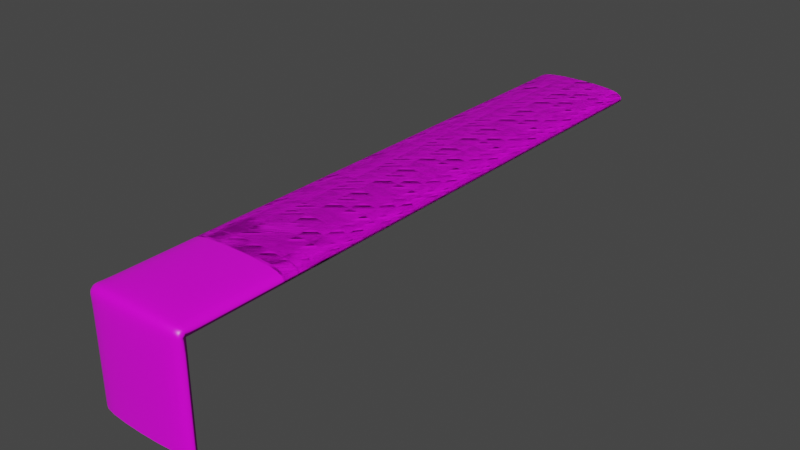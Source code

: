 # Source: WaterStreamWaterfall.blend  (saved by Blender 2.92.15; exported with 4.5.12 LTS)
import bpy
from mathutils import Matrix  # noqa: F401  (used for matrix-valued properties, if any)

bpy.ops.wm.read_factory_settings(use_empty=True)
scene = bpy.context.scene
scene.name = 'Scene'

# ---- collections
col_collection = bpy.data.collections.new('Collection'); scene.collection.children.link(col_collection)

# ---- images (referenced by path relative to the original .blend; pixels are not part of the script)
import os
ASSET_DIR = os.environ.get("B2B_ASSET_DIR", "")  # directory of the original .blend (textures are referenced by path, not embedded)
HERE = os.path.dirname(os.path.abspath(__file__))  # packed textures are extracted next to this script under _unpacked/

def load_image(name, relpath, width, height, colorspace="sRGB"):
    """Load a texture the original file referenced (path relative to the .blend, or extracted next to this script)."""
    p = next((c for c in (os.path.join(HERE, relpath), os.path.join(ASSET_DIR, relpath)) if relpath and os.path.exists(c)), "")
    if p:
        img = bpy.data.images.load(p, check_existing=True)
        img.name = name
    else:  # same state as the original file: an image datablock whose file is absent (Cycles renders it pink)
        img = bpy.data.images.new(name, width, height)
        img.source = "FILE"
        img.filepath = "//" + (relpath or name)
    img.colorspace_settings.name = colorspace
    return img
img_untitled = load_image('Untitled', '', 1024, 1024, 'sRGB')

# ---- materials (node trees are filled in below, after node groups)
mat_waterfall = bpy.data.materials.new('WaterFall')
mat_waterfall.alpha_threshold = 0.0
mat_waterfall.use_transparent_shadow = False
mat_waterfall.line_color = (0.0, 0.0, 0.0, 1.0)

# ---- material node trees
mat_waterfall.use_nodes = True; mat_waterfall.node_tree.nodes.clear()
_N = mat_waterfall.node_tree.nodes; _L = mat_waterfall.node_tree.links
n0 = _N.new('ShaderNodeOutputMaterial'); n0.name = 'Material Output'; n0.location = (300, 300)
n1 = _N.new('ShaderNodeBsdfPrincipled'); n1.name = 'Principled BSDF'; n1.location = (10, 300)
n1.distribution = 'GGX'
n1.subsurface_method = 'BURLEY'
n1.inputs[2].default_value = 0.4
n1.inputs[3].default_value = 1.45
n1.inputs[27].default_value = (0.0, 0.0, 0.0, 1.0)
n1.inputs[28].default_value = 1.0
n2 = _N.new('ShaderNodeTexImage'); n2.name = 'Image Texture'; n2.location = (-280, 280)
n2.image = img_untitled
_L.new(n1.outputs[0], n0.inputs[0])
_L.new(n2.outputs[0], n1.inputs[0])
n0.is_active_output = True

# ---- world
world_world = bpy.data.worlds.new('World'); scene.world = world_world
world_world.use_nodes = True; world_world.node_tree.nodes.clear()
_N = world_world.node_tree.nodes; _L = world_world.node_tree.links
n0 = _N.new('ShaderNodeOutputWorld'); n0.name = 'World Output'; n0.location = (300, 300)
n1 = _N.new('ShaderNodeBackground'); n1.name = 'Background'; n1.location = (10, 300)
n1.inputs[0].default_value = (0.05088, 0.05088, 0.05088, 1.0)
_L.new(n1.outputs[0], n0.inputs[0])
n0.is_active_output = True
world_world.color = (0.05088, 0.05088, 0.05088)
world_world.use_sun_shadow = False
world_world.sun_shadow_jitter_overblur = 0.0

# ---- meshes
me_cube = bpy.data.meshes.new('Cube')
me_cube.from_pydata([(4.286, 0.0, 1.0), (4.286, 10.5, 1.0), (4.286, -8.0, 1.0), (4.286, -8.0, 0.0), (-4.286, 0.0, 1.0), (-4.286, 10.5, 1.0), (-4.286, -8.0, 1.0), (-4.286, -8.0, 0.0), (-4.286, -9.0, 0.0), (4.286, -9.0, 0.0), (-4.286, -8.0, -8.476), (-4.286, -9.0, -8.476), (4.286, -9.0, -8.476), (4.286, -8.0, -8.476), (-4.286, -8.664, 0.701), (4.286, -8.664, 0.701), (-4.286, -4.0, 0.0), (4.286, -4.0, 1.0), (-4.286, -4.0, 1.0), (4.286, -4.0, 0.0), (-4.286, -9.0, -3.836), (4.286, -9.0, -3.836), (4.286, -8.0, -3.836), (-4.286, -8.0, -3.836), (-4.286, 10.5, 0.0), (4.286, 0.0, 0.0), (4.286, 10.5, 0.0), (-4.286, 0.0, 0.0), (-4.286, 21.0, 1.0), (-4.286, 15.75, 1.0), (4.286, 15.75, 0.0), (-4.286, 15.75, 0.0), (4.286, 15.75, 1.0), (4.286, 5.25, 1.0), (-4.286, 5.25, 0.0), (4.286, 5.25, 0.0), (-4.286, 5.25, 1.0), (4.286, 21.0, 1.0), (4.286, 31.5, 1.0), (-4.286, 31.5, 1.0), (-4.286, 31.5, 0.0), (4.286, 21.0, 0.0), (4.286, 31.5, 0.0), (-4.286, 21.0, 0.0), (4.286, 42.0, 1.0), (4.286, 42.0, 0.0), (-4.286, 42.0, 1.0), (-4.286, 42.0, 0.0), (-4.286, 36.75, 1.0), (4.286, 36.75, 0.0), (-4.286, 36.75, 0.0), (4.286, 36.75, 1.0), (4.286, 26.25, 1.0), (-4.286, 26.25, 0.0), (4.286, 26.25, 0.0), (-4.286, 26.25, 1.0)], [], [(17, 18, 6, 2), (14, 7, 8), (16, 18, 4, 27), (19, 17, 2, 3), (3, 2, 15), (21, 20, 11, 12), (19, 3, 7, 16), (15, 14, 8, 9), (3, 15, 9), (2, 6, 14, 15), (20, 23, 10, 11), (22, 21, 12, 13), (22, 13, 10, 23), (6, 7, 14), (25, 19, 16, 27), (25, 0, 17, 19), (7, 6, 18, 16), (0, 4, 18, 17), (3, 22, 23, 7), (3, 9, 21, 22), (8, 7, 23, 20), (9, 8, 20, 21), (29, 32, 37, 28), (32, 30, 41, 37), (30, 31, 43, 41), (31, 29, 28, 43), (34, 36, 5, 24), (35, 34, 24, 26), (33, 35, 26, 1), (36, 33, 1, 5), (24, 5, 29, 31), (26, 24, 31, 30), (1, 26, 30, 32), (5, 1, 32, 29), (4, 0, 33, 36), (0, 25, 35, 33), (25, 27, 34, 35), (27, 4, 36, 34), (48, 51, 44, 46), (51, 49, 45, 44), (49, 50, 47, 45), (50, 48, 46, 47), (53, 55, 39, 40), (54, 53, 40, 42), (52, 54, 42, 38), (55, 52, 38, 39), (40, 39, 48, 50), (42, 40, 50, 49), (38, 42, 49, 51), (39, 38, 51, 48), (28, 37, 52, 55), (37, 41, 54, 52), (41, 43, 53, 54), (43, 28, 55, 53)])
me_cube.polygons.foreach_set('use_smooth', [True] * 54)
_k = {(7, 16): 1.0, (26, 30): 1.0, (3, 7): 1.0, (3, 22): 1.0, (10, 23): 1.0, (3, 19): 1.0, (13, 22): 1.0, (7, 23): 1.0, (24, 34): 1.0, (26, 35): 1.0, (19, 25): 1.0, (16, 27): 1.0, (24, 31): 1.0, (27, 34): 1.0, (25, 35): 1.0, (42, 49): 1.0, (40, 53): 1.0, (42, 54): 1.0, (45, 49): 1.0, (47, 50): 1.0, (40, 50): 1.0, (43, 53): 1.0, (41, 54): 1.0, (30, 41): 1.0, (31, 43): 1.0}
me_cube.attributes.new('crease_edge', 'FLOAT', 'EDGE').data.foreach_set('value', [_k.get((min(e.vertices), max(e.vertices)), 0.0) for e in me_cube.edges])
_uv = me_cube.uv_layers.new(name='UVMap')
_uv.uv.foreach_set('vector', [0.5, 0.796, 0.09457, 0.796, 0.09457, 0.6688, 0.5001, 0.6688, 0.09457, 0.6259, 7.087e-08, 0.6259, 0.09457, 0.5971, 8.941e-08, 0.796, 0.09457, 0.796, 0.09457, 1.0, 8.205e-08, 1.0, 0.5946, 0.796, 0.5, 0.796, 0.5001, 0.6688, 0.5946, 0.6259, 0.5946, 0.6259, 0.5001, 0.6688, 0.4999, 0.6259, 0.4996, 0.5357, 0.09457, 0.5357, 0.09457, 0.4911, 0.4993, 0.4911, 0.5946, 0.796, 0.5946, 0.6259, 1.0, 0.6259, 1.0, 0.796, 0.4999, 0.6259, 0.09457, 0.6259, 0.09457, 0.5971, 0.4998, 0.5971, 0.5946, 0.6259, 0.4999, 0.6259, 0.4998, 0.5971, 0.5001, 0.6688, 0.09457, 0.6688, 0.09457, 0.6259, 0.4999, 0.6259, 0.09457, 0.5357, 1.192e-07, 0.5357, 1.566e-07, 0.4911, 0.09457, 0.4911, 0.5946, 0.5357, 0.4996, 0.5357, 0.4993, 0.4911, 0.5946, 0.4911, 0.5946, 0.5357, 0.5946, 0.4911, 1.0, 0.4911, 1.0, 0.5357, 0.09457, 0.6688, 7.087e-08, 0.6259, 0.09457, 0.6259, 0.5946, 1.0, 0.5946, 0.796, 1.0, 0.796, 1.0, 1.0, 0.5946, 1.0, 0.5, 1.0, 0.5, 0.796, 0.5946, 0.796, 7.087e-08, 0.6259, 0.09457, 0.6688, 0.09457, 0.796, 8.941e-08, 0.796, 0.5, 1.0, 0.09457, 1.0, 0.09457, 0.796, 0.5, 0.796, 0.5946, 0.6259, 0.5946, 0.5357, 1.0, 0.5357, 1.0, 0.6259, 0.5946, 0.6259, 0.4998, 0.5971, 0.4996, 0.5357, 0.5946, 0.5357, 0.09457, 0.5971, 7.087e-08, 0.6259, 1.192e-07, 0.5357, 0.09457, 0.5357, 0.4998, 0.5971, 0.09457, 0.5971, 0.09457, 0.5357, 0.4996, 0.5357, 0.09457, 0.75, 0.5, 0.75, 0.5, 1.0, 0.09457, 1.0, 0.5, 0.75, 0.5946, 0.75, 0.5946, 1.0, 0.5, 1.0, 0.5946, 0.75, 1.0, 0.75, 1.0, 1.0, 0.5946, 1.0, 8.205e-08, 0.75, 0.09457, 0.75, 0.09457, 1.0, 8.205e-08, 1.0, 8.205e-08, 0.25, 0.09457, 0.25, 0.09457, 0.5, 8.205e-08, 0.5, 0.5946, 0.25, 1.0, 0.25, 1.0, 0.5, 0.5946, 0.5, 0.5, 0.25, 0.5946, 0.25, 0.5946, 0.5, 0.5, 0.5, 0.09457, 0.25, 0.5, 0.25, 0.5, 0.5, 0.09457, 0.5, 8.205e-08, 0.5, 0.09457, 0.5, 0.09457, 0.75, 8.205e-08, 0.75, 0.5946, 0.5, 1.0, 0.5, 1.0, 0.75, 0.5946, 0.75, 0.5, 0.5, 0.5946, 0.5, 0.5946, 0.75, 0.5, 0.75, 0.09457, 0.5, 0.5, 0.5, 0.5, 0.75, 0.09457, 0.75, 0.09457, 2.836e-07, 0.5, 0.0, 0.5, 0.25, 0.09457, 0.25, 0.5, 0.0, 0.5946, 6.302e-08, 0.5946, 0.25, 0.5, 0.25, 0.5946, 6.302e-08, 1.0, 1.891e-07, 1.0, 0.25, 0.5946, 0.25, 8.205e-08, 4.172e-07, 0.09457, 2.836e-07, 0.09457, 0.25, 8.205e-08, 0.25, 0.09457, 0.75, 0.5, 0.75, 0.5, 1.0, 0.09457, 1.0, 0.5, 0.75, 0.5946, 0.75, 0.5946, 1.0, 0.5, 1.0, 0.5946, 0.75, 1.0, 0.75, 1.0, 1.0, 0.5946, 1.0, 8.205e-08, 0.75, 0.09457, 0.75, 0.09457, 1.0, 8.205e-08, 1.0, 8.205e-08, 0.25, 0.09457, 0.25, 0.09457, 0.5, 8.205e-08, 0.5, 0.5946, 0.25, 1.0, 0.25, 1.0, 0.5, 0.5946, 0.5, 0.5, 0.25, 0.5946, 0.25, 0.5946, 0.5, 0.5, 0.5, 0.09457, 0.25, 0.5, 0.25, 0.5, 0.5, 0.09457, 0.5, 8.205e-08, 0.5, 0.09457, 0.5, 0.09457, 0.75, 8.205e-08, 0.75, 0.5946, 0.5, 1.0, 0.5, 1.0, 0.75, 0.5946, 0.75, 0.5, 0.5, 0.5946, 0.5, 0.5946, 0.75, 0.5, 0.75, 0.09457, 0.5, 0.5, 0.5, 0.5, 0.75, 0.09457, 0.75, 0.09457, 2.836e-07, 0.5, 0.0, 0.5, 0.25, 0.09457, 0.25, 0.5, 0.0, 0.5946, 6.302e-08, 0.5946, 0.25, 0.5, 0.25, 0.5946, 6.302e-08, 1.0, 1.891e-07, 1.0, 0.25, 0.5946, 0.25, 8.205e-08, 4.172e-07, 0.09457, 2.836e-07, 0.09457, 0.25, 8.205e-08, 0.25])
_ca = me_cube.color_attributes.new('Col', 'BYTE_COLOR', 'CORNER')
_ca.data.foreach_set('color', [0.0, 0.0, 0.0, 1.0, 0.0, 0.0, 0.0, 1.0, 0.0, 0.0, 0.0, 1.0, 0.0, 0.0, 0.0, 1.0, 0.0, 0.0, 0.0, 1.0, 0.0, 0.0, 0.0, 1.0, 0.0, 0.0, 0.0, 1.0, 0.0, 0.0, 0.0, 1.0, 0.0, 0.0, 0.0, 1.0, 0.0, 0.0, 0.0, 1.0, 0.0, 0.0, 0.0, 1.0, 0.0, 0.0, 0.0, 1.0, 0.0, 0.0, 0.0, 1.0, 0.0, 0.0, 0.0, 1.0, 0.0, 0.0, 0.0, 1.0, 0.0, 0.0, 0.0, 1.0, 0.0, 0.0, 0.0, 1.0, 0.0, 0.0, 0.0, 1.0, 0.2159, 0.0, 0.0, 1.0, 0.2159, 0.0, 0.0, 1.0, 1.0, 0.0, 0.0, 1.0, 1.0, 0.0, 0.0, 1.0, 0.0, 0.0, 0.0, 1.0, 0.0, 0.0, 0.0, 1.0, 0.0, 0.0, 0.0, 1.0, 0.0, 0.0, 0.0, 1.0, 0.0, 0.0, 0.0, 1.0, 0.0, 0.0, 0.0, 1.0, 0.0, 0.0, 0.0, 1.0, 0.0, 0.0, 0.0, 1.0, 0.0, 0.0, 0.0, 1.0, 0.0, 0.0, 0.0, 1.0, 0.0, 0.0, 0.0, 1.0, 0.0, 0.0, 0.0, 1.0, 0.0, 0.0, 0.0, 1.0, 0.0, 0.0, 0.0, 1.0, 0.0, 0.0, 0.0, 1.0, 0.2159, 0.0, 0.0, 1.0, 0.2159, 0.0, 0.0, 1.0, 1.0, 0.0, 0.0, 1.0, 1.0, 0.0, 0.0, 1.0, 0.2159, 0.0, 0.0, 1.0, 0.2159, 0.0, 0.0, 1.0, 1.0, 0.0, 0.0, 1.0, 1.0, 0.0, 0.0, 1.0, 0.2159, 0.0, 0.0, 1.0, 1.0, 0.0, 0.0, 1.0, 1.0, 0.0, 0.0, 1.0, 0.2159, 0.0, 0.0, 1.0, 0.0, 0.0, 0.0, 1.0, 0.0, 0.0, 0.0, 1.0, 0.0, 0.0, 0.0, 1.0, 0.0, 0.0, 0.0, 1.0, 0.0, 0.0, 0.0, 1.0, 0.0, 0.0, 0.0, 1.0, 0.0, 0.0, 0.0, 1.0, 0.0, 0.0, 0.0, 1.0, 0.0, 0.0, 0.0, 1.0, 0.0, 0.0, 0.0, 1.0, 0.0, 0.0, 0.0, 1.0, 0.0, 0.0, 0.0, 1.0, 0.0, 0.0, 0.0, 1.0, 0.0, 0.0, 0.0, 1.0, 0.0, 0.0, 0.0, 1.0, 0.0, 0.0, 0.0, 1.0, 0.0, 0.0, 0.0, 1.0, 0.0, 0.0, 0.0, 1.0, 0.0, 0.0, 0.0, 1.0, 0.0, 0.0, 0.0, 1.0, 0.2159, 0.0, 0.0, 1.0, 0.2159, 0.0, 0.0, 1.0, 0.0, 0.0, 0.0, 1.0, 0.0, 0.0, 0.0, 1.0, 0.0, 0.0, 0.0, 1.0, 0.2159, 0.0, 0.0, 1.0, 0.2159, 0.0, 0.0, 1.0, 0.0, 0.0, 0.0, 1.0, 0.0, 0.0, 0.0, 1.0, 0.2159, 0.0, 0.0, 1.0, 0.2159, 0.0, 0.0, 1.0, 0.0, 0.0, 0.0, 1.0, 0.0, 0.0, 0.0, 1.0, 0.2159, 0.0, 0.0, 1.0, 0.2159, 0.0, 0.0, 1.0, 0.0, 0.0, 0.0, 1.0, 0.0, 0.0, 0.0, 1.0, 0.0, 0.0, 0.0, 1.0, 0.0, 0.0, 0.0, 1.0, 0.0, 0.0, 0.0, 1.0, 0.0, 0.0, 0.0, 1.0, 0.0, 0.0, 0.0, 1.0, 0.0, 0.0, 0.0, 1.0, 0.0, 0.0, 0.0, 1.0, 0.0, 0.0, 0.0, 1.0, 0.0, 0.0, 0.0, 1.0, 0.0, 0.0, 0.0, 1.0, 0.0, 0.0, 0.0, 1.0, 0.0, 0.0, 0.0, 1.0, 0.0, 0.0, 0.0, 1.0, 0.0, 0.0, 0.0, 1.0, 0.0, 0.0, 0.0, 1.0, 0.0, 0.0, 0.0, 1.0, 0.0, 0.0, 0.0, 1.0, 0.0, 0.0, 0.0, 1.0, 0.0, 0.0, 0.0, 1.0, 0.0, 0.0, 0.0, 1.0, 0.0, 0.0, 0.0, 1.0, 0.0, 0.0, 0.0, 1.0, 0.0, 0.0, 0.0, 1.0, 0.0, 0.0, 0.0, 1.0, 0.0, 0.0, 0.0, 1.0, 0.0, 0.0, 0.0, 1.0, 0.0, 0.0, 0.0, 1.0, 0.0, 0.0, 0.0, 1.0, 0.0, 0.0, 0.0, 1.0, 0.0, 0.0, 0.0, 1.0, 0.0, 0.0, 0.0, 1.0, 0.0, 0.0, 0.0, 1.0, 0.0, 0.0, 0.0, 1.0, 0.0, 0.0, 0.0, 1.0, 0.0, 0.0, 0.0, 1.0, 0.0, 0.0, 0.0, 1.0, 0.0, 0.0, 0.0, 1.0, 0.0, 0.0, 0.0, 1.0, 0.0, 0.0, 0.0, 1.0, 0.0, 0.0, 0.0, 1.0, 0.0, 0.0, 0.0, 1.0, 0.0, 0.0, 0.0, 1.0, 0.0, 0.0, 0.0, 1.0, 0.0, 0.0, 0.0, 1.0, 0.0, 0.0, 0.0, 1.0, 0.0, 0.0, 0.0, 1.0, 0.0, 0.0, 0.0, 1.0, 0.0, 0.0, 0.0, 1.0, 0.0, 0.0, 0.0, 1.0, 0.0, 0.0, 0.0, 1.0, 0.0, 0.0, 0.0, 1.0, 0.0, 0.0, 0.0, 1.0, 0.0, 0.0, 0.0, 1.0, 0.0, 0.0, 0.0, 1.0, 0.0, 0.0, 0.0, 1.0, 0.0, 0.0, 0.0, 1.0, 0.0, 0.0, 0.0, 1.0, 0.0, 0.0, 0.0, 1.0, 0.0, 0.0, 0.0, 1.0, 0.0, 0.0, 0.0, 1.0, 0.0, 0.0, 0.0, 1.0, 0.0, 0.0, 0.0, 1.0, 0.0, 0.0, 0.0, 1.0, 0.0, 0.0, 0.0, 1.0, 0.0, 0.0, 0.0, 1.0, 0.0, 0.0, 0.0, 1.0, 0.0, 0.0, 0.0, 1.0, 0.0, 0.0, 0.0, 1.0, 0.0, 0.0, 0.0, 1.0, 0.0, 0.0, 0.0, 1.0, 0.0, 0.0, 0.0, 1.0, 0.0, 0.0, 0.0, 1.0, 0.0, 0.0, 0.0, 1.0, 0.0, 0.0, 0.0, 1.0, 0.0, 0.0, 0.0, 1.0, 0.0, 0.0, 0.0, 1.0, 0.0, 0.0, 0.0, 1.0, 0.0, 0.0, 0.0, 1.0, 0.0, 0.0, 0.0, 1.0, 0.0, 0.0, 0.0, 1.0, 0.0, 0.0, 0.0, 1.0, 0.0, 0.0, 0.0, 1.0, 0.0, 0.0, 0.0, 1.0, 0.0, 0.0, 0.0, 1.0, 0.0, 0.0, 0.0, 1.0, 0.0, 0.0, 0.0, 1.0, 0.0, 0.0, 0.0, 1.0, 0.0, 0.0, 0.0, 1.0, 0.0, 0.0, 0.0, 1.0, 0.0, 0.0, 0.0, 1.0, 0.0, 0.0, 0.0, 1.0, 0.0, 0.0, 0.0, 1.0, 0.0, 0.0, 0.0, 1.0, 0.0, 0.0, 0.0, 1.0, 0.0, 0.0, 0.0, 1.0, 0.0, 0.0, 0.0, 1.0, 0.0, 0.0, 0.0, 1.0, 0.0, 0.0, 0.0, 1.0, 0.0, 0.0, 0.0, 1.0, 0.0, 0.0, 0.0, 1.0, 0.0, 0.0, 0.0, 1.0, 0.0, 0.0, 0.0, 1.0, 0.0, 0.0, 0.0, 1.0, 0.0, 0.0, 0.0, 1.0, 0.0, 0.0, 0.0, 1.0, 0.0, 0.0, 0.0, 1.0, 0.0, 0.0, 0.0, 1.0, 0.0, 0.0, 0.0, 1.0, 0.0, 0.0, 0.0, 1.0, 0.0, 0.0, 0.0, 1.0, 0.0, 0.0, 0.0, 1.0, 0.0, 0.0, 0.0, 1.0, 0.0, 0.0, 0.0, 1.0, 0.0, 0.0, 0.0, 1.0, 0.0, 0.0, 0.0, 1.0, 0.0, 0.0, 0.0, 1.0, 0.0, 0.0, 0.0, 1.0, 0.0, 0.0, 0.0, 1.0, 0.0, 0.0, 0.0, 1.0, 0.0, 0.0, 0.0, 1.0, 0.0, 0.0, 0.0, 1.0, 0.0, 0.0, 0.0, 1.0, 0.0, 0.0, 0.0, 1.0, 0.0, 0.0, 0.0, 1.0, 0.0, 0.0, 0.0, 1.0, 0.0, 0.0, 0.0, 1.0])
me_cube.materials.append(mat_waterfall)
me_cube.use_remesh_preserve_volume = False
me_cube.use_remesh_preserve_attributes = False
me_cube.use_mirror_vertex_groups = False
me_cube.update()
me_cube_002 = bpy.data.meshes.new('Cube.002')
me_cube_002.from_pydata([(4.286, 0.0, 1.0), (4.286, 10.5, 1.0), (-4.286, 0.0, 1.0), (-4.286, 10.5, 1.0), (-4.286, 10.5, 0.0), (4.286, 0.0, 0.0), (4.286, 10.5, 0.0), (-4.286, 0.0, 0.0), (-4.286, 21.0, 1.0), (-4.286, 15.75, 1.0), (4.286, 15.75, 0.0), (-4.286, 15.75, 0.0), (4.286, 15.75, 1.0), (4.286, 5.25, 1.0), (-4.286, 5.25, 0.0), (4.286, 5.25, 0.0), (-4.286, 5.25, 1.0), (4.286, 21.0, 1.0), (4.286, 31.5, 1.0), (-4.286, 31.5, 1.0), (-4.286, 31.5, 0.0), (4.286, 21.0, 0.0), (4.286, 31.5, 0.0), (-4.286, 21.0, 0.0), (4.286, 42.0, 1.0), (4.286, 42.0, 0.0), (-4.286, 42.0, 1.0), (-4.286, 42.0, 0.0), (-4.286, 36.75, 1.0), (4.286, 36.75, 0.0), (-4.286, 36.75, 0.0), (4.286, 36.75, 1.0), (4.286, 26.25, 1.0), (-4.286, 26.25, 0.0), (4.286, 26.25, 0.0), (-4.286, 26.25, 1.0)], [], [(9, 12, 17, 8), (12, 10, 21, 17), (10, 11, 23, 21), (11, 9, 8, 23), (14, 16, 3, 4), (15, 14, 4, 6), (13, 15, 6, 1), (16, 13, 1, 3), (4, 3, 9, 11), (6, 4, 11, 10), (1, 6, 10, 12), (3, 1, 12, 9), (2, 0, 13, 16), (0, 5, 15, 13), (5, 7, 14, 15), (7, 2, 16, 14), (28, 31, 24, 26), (31, 29, 25, 24), (29, 30, 27, 25), (30, 28, 26, 27), (33, 35, 19, 20), (34, 33, 20, 22), (32, 34, 22, 18), (35, 32, 18, 19), (20, 19, 28, 30), (22, 20, 30, 29), (18, 22, 29, 31), (19, 18, 31, 28), (8, 17, 32, 35), (17, 21, 34, 32), (21, 23, 33, 34), (23, 8, 35, 33)])
me_cube_002.polygons.foreach_set('use_smooth', [True] * 32)
_k = {(6, 10): 1.0, (4, 14): 1.0, (6, 15): 1.0, (4, 11): 1.0, (7, 14): 1.0, (5, 15): 1.0, (22, 29): 1.0, (20, 33): 1.0, (22, 34): 1.0, (25, 29): 1.0, (27, 30): 1.0, (20, 30): 1.0, (23, 33): 1.0, (21, 34): 1.0, (10, 21): 1.0, (11, 23): 1.0}
me_cube_002.attributes.new('crease_edge', 'FLOAT', 'EDGE').data.foreach_set('value', [_k.get((min(e.vertices), max(e.vertices)), 0.0) for e in me_cube_002.edges])
_uv = me_cube_002.uv_layers.new(name='UVMap')
_uv.uv.foreach_set('vector', [0.09457, 0.75, 0.5, 0.75, 0.5, 1.0, 0.09457, 1.0, 0.5, 0.75, 0.5946, 0.75, 0.5946, 1.0, 0.5, 1.0, 0.5946, 0.75, 1.0, 0.75, 1.0, 1.0, 0.5946, 1.0, 8.205e-08, 0.75, 0.09457, 0.75, 0.09457, 1.0, 8.205e-08, 1.0, 8.205e-08, 0.25, 0.09457, 0.25, 0.09457, 0.5, 8.205e-08, 0.5, 0.5946, 0.25, 1.0, 0.25, 1.0, 0.5, 0.5946, 0.5, 0.5, 0.25, 0.5946, 0.25, 0.5946, 0.5, 0.5, 0.5, 0.09457, 0.25, 0.5, 0.25, 0.5, 0.5, 0.09457, 0.5, 8.205e-08, 0.5, 0.09457, 0.5, 0.09457, 0.75, 8.205e-08, 0.75, 0.5946, 0.5, 1.0, 0.5, 1.0, 0.75, 0.5946, 0.75, 0.5, 0.5, 0.5946, 0.5, 0.5946, 0.75, 0.5, 0.75, 0.09457, 0.5, 0.5, 0.5, 0.5, 0.75, 0.09457, 0.75, 0.09457, 2.836e-07, 0.5, 0.0, 0.5, 0.25, 0.09457, 0.25, 0.5, 0.0, 0.5946, 6.302e-08, 0.5946, 0.25, 0.5, 0.25, 0.5946, 6.302e-08, 1.0, 1.891e-07, 1.0, 0.25, 0.5946, 0.25, 8.205e-08, 4.172e-07, 0.09457, 2.836e-07, 0.09457, 0.25, 8.205e-08, 0.25, 0.09457, 0.75, 0.5, 0.75, 0.5, 1.0, 0.09457, 1.0, 0.5, 0.75, 0.5946, 0.75, 0.5946, 1.0, 0.5, 1.0, 0.5946, 0.75, 1.0, 0.75, 1.0, 1.0, 0.5946, 1.0, 8.205e-08, 0.75, 0.09457, 0.75, 0.09457, 1.0, 8.205e-08, 1.0, 8.205e-08, 0.25, 0.09457, 0.25, 0.09457, 0.5, 8.205e-08, 0.5, 0.5946, 0.25, 1.0, 0.25, 1.0, 0.5, 0.5946, 0.5, 0.5, 0.25, 0.5946, 0.25, 0.5946, 0.5, 0.5, 0.5, 0.09457, 0.25, 0.5, 0.25, 0.5, 0.5, 0.09457, 0.5, 8.205e-08, 0.5, 0.09457, 0.5, 0.09457, 0.75, 8.205e-08, 0.75, 0.5946, 0.5, 1.0, 0.5, 1.0, 0.75, 0.5946, 0.75, 0.5, 0.5, 0.5946, 0.5, 0.5946, 0.75, 0.5, 0.75, 0.09457, 0.5, 0.5, 0.5, 0.5, 0.75, 0.09457, 0.75, 0.09457, 2.836e-07, 0.5, 0.0, 0.5, 0.25, 0.09457, 0.25, 0.5, 0.0, 0.5946, 6.302e-08, 0.5946, 0.25, 0.5, 0.25, 0.5946, 6.302e-08, 1.0, 1.891e-07, 1.0, 0.25, 0.5946, 0.25, 8.205e-08, 4.172e-07, 0.09457, 2.836e-07, 0.09457, 0.25, 8.205e-08, 0.25])
_ca = me_cube_002.color_attributes.new('Col', 'BYTE_COLOR', 'CORNER')
_ca.data.foreach_set('color', [0.0, 0.0, 0.0, 1.0, 0.0, 0.0, 0.0, 1.0, 0.0, 0.0, 0.0, 1.0, 0.0, 0.0, 0.0, 1.0, 0.0, 0.0, 0.0, 1.0, 0.0, 0.0, 0.0, 1.0, 0.0, 0.0, 0.0, 1.0, 0.0, 0.0, 0.0, 1.0, 0.0, 0.0, 0.0, 1.0, 0.0, 0.0, 0.0, 1.0, 0.0, 0.0, 0.0, 1.0, 0.0, 0.0, 0.0, 1.0, 0.0, 0.0, 0.0, 1.0, 0.0, 0.0, 0.0, 1.0, 0.0, 0.0, 0.0, 1.0, 0.0, 0.0, 0.0, 1.0, 0.0, 0.0, 0.0, 1.0, 0.0, 0.0, 0.0, 1.0, 0.0, 0.0, 0.0, 1.0, 0.0, 0.0, 0.0, 1.0, 0.0, 0.0, 0.0, 1.0, 0.0, 0.0, 0.0, 1.0, 0.0, 0.0, 0.0, 1.0, 0.0, 0.0, 0.0, 1.0, 0.0, 0.0, 0.0, 1.0, 0.0, 0.0, 0.0, 1.0, 0.0, 0.0, 0.0, 1.0, 0.0, 0.0, 0.0, 1.0, 0.0, 0.0, 0.0, 1.0, 0.0, 0.0, 0.0, 1.0, 0.0, 0.0, 0.0, 1.0, 0.0, 0.0, 0.0, 1.0, 0.0, 0.0, 0.0, 1.0, 0.0, 0.0, 0.0, 1.0, 0.0, 0.0, 0.0, 1.0, 0.0, 0.0, 0.0, 1.0, 0.0, 0.0, 0.0, 1.0, 0.0, 0.0, 0.0, 1.0, 0.0, 0.0, 0.0, 1.0, 0.0, 0.0, 0.0, 1.0, 0.0, 0.0, 0.0, 1.0, 0.0, 0.0, 0.0, 1.0, 0.0, 0.0, 0.0, 1.0, 0.0, 0.0, 0.0, 1.0, 0.0, 0.0, 0.0, 1.0, 0.0, 0.0, 0.0, 1.0, 0.0, 0.0, 0.0, 1.0, 0.0, 0.0, 0.0, 1.0, 0.0, 0.0, 0.0, 1.0, 0.0, 0.0, 0.0, 1.0, 0.0, 0.0, 0.0, 1.0, 0.0, 0.0, 0.0, 1.0, 0.0, 0.0, 0.0, 1.0, 0.0, 0.0, 0.0, 1.0, 0.0, 0.0, 0.0, 1.0, 0.0, 0.0, 0.0, 1.0, 0.0, 0.0, 0.0, 1.0, 0.0, 0.0, 0.0, 1.0, 0.0, 0.0, 0.0, 1.0, 0.0, 0.0, 0.0, 1.0, 0.0, 0.0, 0.0, 1.0, 0.0, 0.0, 0.0, 1.0, 0.0, 0.0, 0.0, 1.0, 0.0, 0.0, 0.0, 1.0, 0.0, 0.0, 0.0, 1.0, 0.0, 0.0, 0.0, 1.0, 0.0, 0.0, 0.0, 1.0, 0.0, 0.0, 0.0, 1.0, 0.0, 0.0, 0.0, 1.0, 0.0, 0.0, 0.0, 1.0, 0.0, 0.0, 0.0, 1.0, 0.0, 0.0, 0.0, 1.0, 0.0, 0.0, 0.0, 1.0, 0.0, 0.0, 0.0, 1.0, 0.0, 0.0, 0.0, 1.0, 0.0, 0.0, 0.0, 1.0, 0.0, 0.0, 0.0, 1.0, 0.0, 0.0, 0.0, 1.0, 0.0, 0.0, 0.0, 1.0, 0.0, 0.0, 0.0, 1.0, 0.0, 0.0, 0.0, 1.0, 0.0, 0.0, 0.0, 1.0, 0.0, 0.0, 0.0, 1.0, 0.0, 0.0, 0.0, 1.0, 0.0, 0.0, 0.0, 1.0, 0.0, 0.0, 0.0, 1.0, 0.0, 0.0, 0.0, 1.0, 0.0, 0.0, 0.0, 1.0, 0.0, 0.0, 0.0, 1.0, 0.0, 0.0, 0.0, 1.0, 0.0, 0.0, 0.0, 1.0, 0.0, 0.0, 0.0, 1.0, 0.0, 0.0, 0.0, 1.0, 0.0, 0.0, 0.0, 1.0, 0.0, 0.0, 0.0, 1.0, 0.0, 0.0, 0.0, 1.0, 0.0, 0.0, 0.0, 1.0, 0.0, 0.0, 0.0, 1.0, 0.0, 0.0, 0.0, 1.0, 0.0, 0.0, 0.0, 1.0, 0.0, 0.0, 0.0, 1.0, 0.0, 0.0, 0.0, 1.0, 0.0, 0.0, 0.0, 1.0, 0.0, 0.0, 0.0, 1.0, 0.0, 0.0, 0.0, 1.0, 0.0, 0.0, 0.0, 1.0, 0.0, 0.0, 0.0, 1.0, 0.0, 0.0, 0.0, 1.0, 0.0, 0.0, 0.0, 1.0, 0.0, 0.0, 0.0, 1.0, 0.0, 0.0, 0.0, 1.0, 0.0, 0.0, 0.0, 1.0, 0.0, 0.0, 0.0, 1.0, 0.0, 0.0, 0.0, 1.0, 0.0, 0.0, 0.0, 1.0, 0.0, 0.0, 0.0, 1.0, 0.0, 0.0, 0.0, 1.0, 0.0, 0.0, 0.0, 1.0, 0.0, 0.0, 0.0, 1.0, 0.0, 0.0, 0.0, 1.0, 0.0, 0.0, 0.0, 1.0, 0.0, 0.0, 0.0, 1.0, 0.0, 0.0, 0.0, 1.0, 0.0, 0.0, 0.0, 1.0, 0.0, 0.0, 0.0, 1.0, 0.0, 0.0, 0.0, 1.0, 0.0, 0.0, 0.0, 1.0, 0.0, 0.0, 0.0, 1.0])
me_cube_002.materials.append(mat_waterfall)
me_cube_002.use_remesh_preserve_volume = False
me_cube_002.use_remesh_preserve_attributes = False
me_cube_002.use_mirror_vertex_groups = False
me_cube_002.update()

# ---- objects
ob_waterfall = bpy.data.objects.new('Waterfall', me_cube)
ob_waterstream = bpy.data.objects.new('WaterStream', me_cube_002)

# ---- transforms, parenting, visibility, modifiers, constraints
ob_waterfall.location = (0.0, 0.0, 0.0)
ob_waterfall.lock_rotations_4d = False
ob_waterfall.empty_display_type = 'ARROWS'
ob_waterfall.lineart.crease_threshold = 0.0
_vg = ob_waterfall.vertex_groups.new(name='WhiteWash')
_m = ob_waterfall.modifiers.new('Subdivision', 'SUBSURF')
_m.uv_smooth = 'PRESERVE_CORNERS'
_m.levels = 2
_m = ob_waterfall.modifiers.new('WeightedNormal', 'WEIGHTED_NORMAL')
ob_waterstream.location = (0.0, 0.0, 0.0)
ob_waterstream.lock_rotations_4d = False
ob_waterstream.empty_display_type = 'ARROWS'
ob_waterstream.lineart.crease_threshold = 0.0
_m = ob_waterstream.modifiers.new('Subdivision', 'SUBSURF')
_m.uv_smooth = 'PRESERVE_CORNERS'
_m.levels = 2
_m = ob_waterstream.modifiers.new('WeightedNormal', 'WEIGHTED_NORMAL')

# ---- collection membership
col_collection.objects.link(ob_waterfall)
col_collection.objects.link(ob_waterstream)

# ---- scene / render settings (as saved in the file)
scene.frame_start = 1; scene.frame_end = 250; scene.frame_set(1)
scene.render.engine = 'BLENDER_EEVEE_NEXT'
scene.cycles.use_denoising = False
scene.cycles.samples = 128
scene.cycles.sampling_pattern = 'TABULATED_SOBOL'
scene.cycles.use_adaptive_sampling = False
scene.cycles.use_light_tree = False
scene.view_settings.view_transform = 'Filmic'
bpy.context.view_layer.update()

# ---- added for rendering (the .blend has no active camera and no usable light): camera, sun
cam_auto = bpy.data.cameras.new('AutoCamera')
cam_auto.lens = 50.0
cam_auto.sensor_width = 36.0
cam_auto.clip_end = 1000.0
ob_auto_camera = bpy.data.objects.new('AutoCamera', cam_auto)
scene.collection.objects.link(ob_auto_camera)
ob_auto_camera.location = (48.6006, -41.7999, 35.1218)
ob_auto_camera.rotation_euler = (1.09748, -7.21219e-08, 0.694738)
scene.camera = ob_auto_camera
light_auto_sun = bpy.data.lights.new('AutoSun', 'SUN')
light_auto_sun.energy = 3.0
light_auto_sun.angle = 0.0523599
ob_auto_sun = bpy.data.objects.new('AutoSun', light_auto_sun)
scene.collection.objects.link(ob_auto_sun)
ob_auto_sun.rotation_euler = (0.872665, 0.174533, 0.523599)
bpy.context.view_layer.update()
